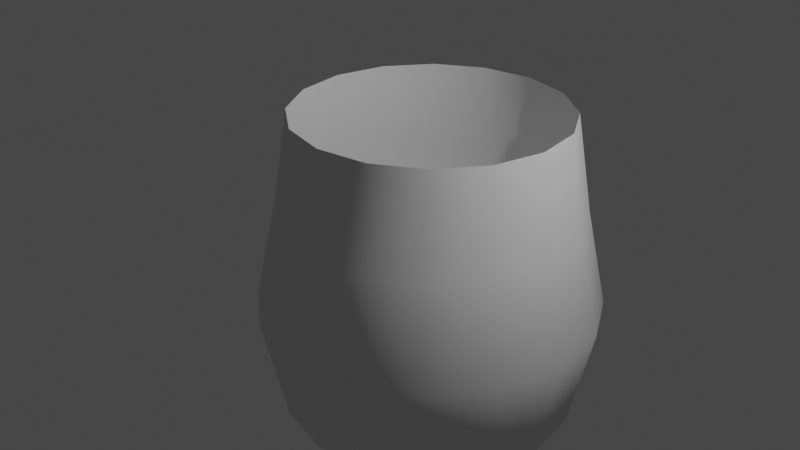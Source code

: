 # Source: lab_14.blend  (saved by Blender 2.81.16; exported with 4.5.12 LTS)
import bpy
from mathutils import Matrix  # noqa: F401  (used for matrix-valued properties, if any)

bpy.ops.wm.read_factory_settings(use_empty=True)
scene = bpy.context.scene
scene.name = 'Scene'

# ---- collections
col_collection = bpy.data.collections.new('Collection'); scene.collection.children.link(col_collection)

# ---- world
world_world = bpy.data.worlds.new('World'); scene.world = world_world
world_world.use_nodes = True; world_world.node_tree.nodes.clear()
_N = world_world.node_tree.nodes; _L = world_world.node_tree.links
n0 = _N.new('ShaderNodeOutputWorld'); n0.name = 'World Output'; n0.location = (300, 300)
n1 = _N.new('ShaderNodeBackground'); n1.name = 'Background'; n1.location = (10, 300)
n1.inputs[0].default_value = (0.05088, 0.05088, 0.05088, 1.0)
_L.new(n1.outputs[0], n0.inputs[0])
n0.is_active_output = True
world_world.color = (0.05088, 0.05088, 0.05088)
world_world.use_sun_shadow = False
world_world.sun_shadow_jitter_overblur = 0.0

# ---- cameras
cam_camera = bpy.data.cameras.new('Camera')
cam_camera.clip_end = 100.0
cam_camera.ortho_scale = 7.314

# ---- lights
light_light = bpy.data.lights.new('Light', 'POINT')
light_light.transmission_factor = 0.0
light_light.energy = 1000.0
light_light.shadow_soft_size = 0.1
light_light.shadow_maximum_resolution = 0.006
light_light.use_absolute_resolution = True

# ---- meshes
me_plane_001 = bpy.data.meshes.new('Plane.001')
me_plane_001.from_pydata([(-0.08593, -1.627, -0.06507), (-0.01731, -1.46, 0.9922), (-0.06124, -1.854, -1.135), (-0.02838, -1.175, -2.78), (-0.02609, -1.592, -2.282), (0.01188, -0.2098, -3.303), (0.0009363, -0.2229, -6.444), (0.2887, -0.776, -6.945), (0.2891, -1.368, -7.115), (0.3179, -1.495, -7.282), (0.5433, -1.536, -0.06507), (0.5427, -1.355, 0.9922), (0.6531, -1.737, -1.135), (0.4234, -1.096, -2.78), (0.585, -1.48, -2.282), (0.09126, -0.1893, -3.303), (0.08616, -0.2056, -6.444), (0.5637, -0.6065, -6.945), (0.7907, -1.153, -7.115), (0.8658, -1.259, -7.282), (1.09, -1.211, -0.06507), (1.02, -1.044, 0.9922), (1.268, -1.355, -1.135), (0.8108, -0.8509, -2.78), (1.107, -1.144, -2.282), (0.1568, -0.14, -3.303), (0.1583, -0.1569, -6.444), (0.7529, -0.3446, -6.945), (1.172, -0.763, -7.115), (1.282, -0.8322, -7.282), (1.47, -0.7021, -0.06507), (1.342, -0.5746, 0.9922), (1.69, -0.7662, -1.135), (1.075, -0.4759, -2.78), (1.46, -0.6332, -2.282), (0.1984, -0.06932, -3.303), (0.2063, -0.08443, -6.444), (0.8274, -0.03027, -6.945), (1.375, -0.2565, -7.115), (1.503, -0.2783, -7.282), (1.627, -0.08593, -0.06507), (1.46, -0.01731, 0.9922), (1.854, -0.06124, -1.135), (1.175, -0.02838, -2.78), (1.592, -0.02609, -2.282), (0.2098, 0.01188, -3.303), (0.2229, 0.0009363, -6.444), (0.776, 0.2887, -6.945), (1.368, 0.2891, -7.115), (1.495, 0.3179, -7.282), (1.536, 0.5433, -0.06507), (1.355, 0.5427, 0.9922), (1.737, 0.6531, -1.135), (1.096, 0.4234, -2.78), (1.48, 0.585, -2.282), (0.1893, 0.09126, -3.303), (0.2056, 0.08616, -6.444), (0.6065, 0.5637, -6.945), (1.153, 0.7907, -7.115), (1.259, 0.8658, -7.282), (1.211, 1.09, -0.06507), (1.044, 1.02, 0.9922), (1.355, 1.268, -1.135), (0.8509, 0.8108, -2.78), (1.144, 1.107, -2.282), (0.14, 0.1568, -3.303), (0.1569, 0.1583, -6.444), (0.3446, 0.7529, -6.945), (0.763, 1.172, -7.115), (0.8322, 1.282, -7.282), (0.7021, 1.47, -0.06507), (0.5746, 1.342, 0.9922), (0.7662, 1.69, -1.135), (0.4759, 1.075, -2.78), (0.6332, 1.46, -2.282), (0.06932, 0.1984, -3.303), (0.08443, 0.2063, -6.444), (0.03027, 0.8274, -6.945), (0.2565, 1.375, -7.115), (0.2783, 1.503, -7.282), (0.08593, 1.627, -0.06507), (0.01731, 1.46, 0.9922), (0.06124, 1.854, -1.135), (0.02838, 1.175, -2.78), (0.02609, 1.592, -2.282), (-0.01188, 0.2098, -3.303), (-0.0009363, 0.2229, -6.444), (-0.2887, 0.776, -6.945), (-0.2891, 1.368, -7.115), (-0.3179, 1.495, -7.282), (-0.5433, 1.536, -0.06507), (-0.5427, 1.355, 0.9922), (-0.6531, 1.737, -1.135), (-0.4234, 1.096, -2.78), (-0.585, 1.48, -2.282), (-0.09126, 0.1893, -3.303), (-0.08616, 0.2056, -6.444), (-0.5637, 0.6065, -6.945), (-0.7907, 1.153, -7.115), (-0.8658, 1.259, -7.282), (-1.09, 1.211, -0.06507), (-1.02, 1.044, 0.9922), (-1.268, 1.355, -1.135), (-0.8108, 0.8509, -2.78), (-1.107, 1.144, -2.282), (-0.1568, 0.14, -3.303), (-0.1583, 0.1569, -6.444), (-0.7529, 0.3446, -6.945), (-1.172, 0.763, -7.115), (-1.282, 0.8322, -7.282), (-1.47, 0.7021, -0.06507), (-1.342, 0.5746, 0.9922), (-1.69, 0.7662, -1.135), (-1.075, 0.4759, -2.78), (-1.46, 0.6332, -2.282), (-0.1984, 0.06932, -3.303), (-0.2063, 0.08443, -6.444), (-0.8274, 0.03027, -6.945), (-1.375, 0.2565, -7.115), (-1.503, 0.2783, -7.282), (-1.627, 0.08593, -0.06507), (-1.46, 0.01731, 0.9922), (-1.854, 0.06124, -1.135), (-1.175, 0.02838, -2.78), (-1.592, 0.02609, -2.282), (-0.2098, -0.01188, -3.303), (-0.2229, -0.0009363, -6.444), (-0.776, -0.2887, -6.945), (-1.368, -0.2891, -7.115), (-1.495, -0.3179, -7.282), (-1.536, -0.5433, -0.06507), (-1.355, -0.5427, 0.9922), (-1.737, -0.6531, -1.135), (-1.096, -0.4234, -2.78), (-1.48, -0.585, -2.282), (-0.1893, -0.09126, -3.303), (-0.2056, -0.08616, -6.444), (-0.6065, -0.5637, -6.945), (-1.153, -0.7907, -7.115), (-1.259, -0.8658, -7.282), (-1.211, -1.09, -0.06507), (-1.044, -1.02, 0.9922), (-1.355, -1.268, -1.135), (-0.8509, -0.8108, -2.78), (-1.144, -1.107, -2.282), (-0.14, -0.1568, -3.303), (-0.1569, -0.1583, -6.444), (-0.3446, -0.7529, -6.945), (-0.763, -1.172, -7.115), (-0.8322, -1.282, -7.282), (-0.7021, -1.47, -0.06507), (-0.5746, -1.342, 0.9922), (-0.7662, -1.69, -1.135), (-0.4759, -1.075, -2.78), (-0.6332, -1.46, -2.282), (-0.06932, -0.1984, -3.303), (-0.08443, -0.2063, -6.444), (-0.03027, -0.8274, -6.945), (-0.2565, -1.375, -7.115), (-0.2783, -1.503, -7.282)], [], [(0, 1, 11, 10), (10, 11, 21, 20), (20, 21, 31, 30), (30, 31, 41, 40), (40, 41, 51, 50), (50, 51, 61, 60), (60, 61, 71, 70), (70, 71, 81, 80), (80, 81, 91, 90), (90, 91, 101, 100), (100, 101, 111, 110), (110, 111, 121, 120), (120, 121, 131, 130), (130, 131, 141, 140), (140, 141, 151, 150), (150, 151, 1, 0), (2, 0, 10, 12), (12, 10, 20, 22), (22, 20, 30, 32), (32, 30, 40, 42), (42, 40, 50, 52), (52, 50, 60, 62), (62, 60, 70, 72), (72, 70, 80, 82), (82, 80, 90, 92), (92, 90, 100, 102), (102, 100, 110, 112), (112, 110, 120, 122), (122, 120, 130, 132), (132, 130, 140, 142), (142, 140, 150, 152), (152, 150, 0, 2), (3, 4, 14, 13), (13, 14, 24, 23), (23, 24, 34, 33), (33, 34, 44, 43), (43, 44, 54, 53), (53, 54, 64, 63), (63, 64, 74, 73), (73, 74, 84, 83), (83, 84, 94, 93), (93, 94, 104, 103), (103, 104, 114, 113), (113, 114, 124, 123), (123, 124, 134, 133), (133, 134, 144, 143), (143, 144, 154, 153), (153, 154, 4, 3), (4, 2, 12, 14), (14, 12, 22, 24), (24, 22, 32, 34), (34, 32, 42, 44), (44, 42, 52, 54), (54, 52, 62, 64), (64, 62, 72, 74), (74, 72, 82, 84), (84, 82, 92, 94), (94, 92, 102, 104), (104, 102, 112, 114), (114, 112, 122, 124), (124, 122, 132, 134), (134, 132, 142, 144), (144, 142, 152, 154), (154, 152, 2, 4), (5, 3, 13, 15), (15, 13, 23, 25), (25, 23, 33, 35), (35, 33, 43, 45), (45, 43, 53, 55), (55, 53, 63, 65), (65, 63, 73, 75), (75, 73, 83, 85), (85, 83, 93, 95), (95, 93, 103, 105), (105, 103, 113, 115), (115, 113, 123, 125), (125, 123, 133, 135), (135, 133, 143, 145), (145, 143, 153, 155), (155, 153, 3, 5), (6, 5, 15, 16), (16, 15, 25, 26), (26, 25, 35, 36), (36, 35, 45, 46), (46, 45, 55, 56), (56, 55, 65, 66), (66, 65, 75, 76), (76, 75, 85, 86), (86, 85, 95, 96), (96, 95, 105, 106), (106, 105, 115, 116), (116, 115, 125, 126), (126, 125, 135, 136), (136, 135, 145, 146), (146, 145, 155, 156), (156, 155, 5, 6), (7, 6, 16, 17), (17, 16, 26, 27), (27, 26, 36, 37), (37, 36, 46, 47), (47, 46, 56, 57), (57, 56, 66, 67), (67, 66, 76, 77), (77, 76, 86, 87), (87, 86, 96, 97), (97, 96, 106, 107), (107, 106, 116, 117), (117, 116, 126, 127), (127, 126, 136, 137), (137, 136, 146, 147), (147, 146, 156, 157), (157, 156, 6, 7), (8, 7, 17, 18), (18, 17, 27, 28), (28, 27, 37, 38), (38, 37, 47, 48), (48, 47, 57, 58), (58, 57, 67, 68), (68, 67, 77, 78), (78, 77, 87, 88), (88, 87, 97, 98), (98, 97, 107, 108), (108, 107, 117, 118), (118, 117, 127, 128), (128, 127, 137, 138), (138, 137, 147, 148), (148, 147, 157, 158), (158, 157, 7, 8), (9, 8, 18, 19), (19, 18, 28, 29), (29, 28, 38, 39), (39, 38, 48, 49), (49, 48, 58, 59), (59, 58, 68, 69), (69, 68, 78, 79), (79, 78, 88, 89), (89, 88, 98, 99), (99, 98, 108, 109), (109, 108, 118, 119), (119, 118, 128, 129), (129, 128, 138, 139), (139, 138, 148, 149), (149, 148, 158, 159), (159, 158, 8, 9), (19, 29, 39, 49, 59, 69, 79, 89, 99, 109, 119, 129, 139, 149, 159, 9), (25, 15, 5, 155, 145, 135, 125, 115, 105, 95, 85, 75, 65, 55, 45, 35)])
me_plane_001.polygons.foreach_set('use_smooth', [1, 1, 1, 1, 1, 1, 1, 1, 1, 1, 1, 1, 1, 1, 1, 1, 1, 1, 1, 1, 1, 1, 1, 1, 1, 1, 1, 1, 1, 1, 1, 1, 1, 1, 1, 1, 1, 1, 1, 1, 1, 1, 1, 1, 1, 1, 1, 1, 1, 1, 1, 1, 1, 1, 1, 1, 1, 1, 1, 1, 1, 1, 1, 1, 1, 1, 1, 1, 1, 1, 1, 1, 1, 1, 1, 1, 1, 1, 1, 1, 1, 1, 1, 1, 1, 1, 1, 1, 1, 1, 1, 1, 1, 1, 1, 1, 1, 1, 1, 1, 1, 1, 1, 1, 1, 1, 1, 1, 1, 1, 1, 1, 1, 1, 1, 1, 1, 1, 1, 1, 1, 1, 1, 1, 1, 1, 1, 1, 1, 1, 1, 1, 1, 1, 1, 1, 1, 1, 1, 1, 1, 1, 1, 1, 1, 0])
_uv = me_plane_001.uv_layers.new(name='UVMap')
_uv.uv.foreach_set('vector', [0.0, -0.06507, 0.0, 0.9922, 0.0625, 0.9922, 0.0625, -0.06507, 0.0625, -0.06507, 0.0625, 0.9922, 0.125, 0.9922, 0.125, -0.06507, 0.125, -0.06507, 0.125, 0.9922, 0.1875, 0.9922, 0.1875, -0.06507, 0.1875, -0.06507, 0.1875, 0.9922, 0.25, 0.9922, 0.25, -0.06507, 0.25, -0.06507, 0.25, 0.9922, 0.3125, 0.9922, 0.3125, -0.06507, 0.3125, -0.06507, 0.3125, 0.9922, 0.375, 0.9922, 0.375, -0.06507, 0.375, -0.06507, 0.375, 0.9922, 0.4375, 0.9922, 0.4375, -0.06507, 0.4375, -0.06507, 0.4375, 0.9922, 0.5, 0.9922, 0.5, -0.06507, 0.5, -0.06507, 0.5, 0.9922, 0.5625, 0.9922, 0.5625, -0.06507, 0.5625, -0.06507, 0.5625, 0.9922, 0.625, 0.9922, 0.625, -0.06507, 0.625, -0.06507, 0.625, 0.9922, 0.6875, 0.9922, 0.6875, -0.06507, 0.6875, -0.06507, 0.6875, 0.9922, 0.75, 0.9922, 0.75, -0.06507, 0.75, -0.06507, 0.75, 0.9922, 0.8125, 0.9922, 0.8125, -0.06507, 0.8125, -0.06507, 0.8125, 0.9922, 0.875, 0.9922, 0.875, -0.06507, 0.875, -0.06507, 0.875, 0.9922, 0.9375, 0.9922, 0.9375, -0.06507, 0.9375, -0.06507, 0.9375, 0.9922, 1.0, 0.9922, 1.0, -0.06507, 0.0, -1.135, 0.0, -0.06507, 0.0625, -0.06507, 0.0625, -1.135, 0.0625, -1.135, 0.0625, -0.06507, 0.125, -0.06507, 0.125, -1.135, 0.125, -1.135, 0.125, -0.06507, 0.1875, -0.06507, 0.1875, -1.135, 0.1875, -1.135, 0.1875, -0.06507, 0.25, -0.06507, 0.25, -1.135, 0.25, -1.135, 0.25, -0.06507, 0.3125, -0.06507, 0.3125, -1.135, 0.3125, -1.135, 0.3125, -0.06507, 0.375, -0.06507, 0.375, -1.135, 0.375, -1.135, 0.375, -0.06507, 0.4375, -0.06507, 0.4375, -1.135, 0.4375, -1.135, 0.4375, -0.06507, 0.5, -0.06507, 0.5, -1.135, 0.5, -1.135, 0.5, -0.06507, 0.5625, -0.06507, 0.5625, -1.135, 0.5625, -1.135, 0.5625, -0.06507, 0.625, -0.06507, 0.625, -1.135, 0.625, -1.135, 0.625, -0.06507, 0.6875, -0.06507, 0.6875, -1.135, 0.6875, -1.135, 0.6875, -0.06507, 0.75, -0.06507, 0.75, -1.135, 0.75, -1.135, 0.75, -0.06507, 0.8125, -0.06507, 0.8125, -1.135, 0.8125, -1.135, 0.8125, -0.06507, 0.875, -0.06507, 0.875, -1.135, 0.875, -1.135, 0.875, -0.06507, 0.9375, -0.06507, 0.9375, -1.135, 0.9375, -1.135, 0.9375, -0.06507, 1.0, -0.06507, 1.0, -1.135, 0.0, -2.78, 0.0, -2.282, 0.0625, -2.282, 0.0625, -2.78, 0.0625, -2.78, 0.0625, -2.282, 0.125, -2.282, 0.125, -2.78, 0.125, -2.78, 0.125, -2.282, 0.1875, -2.282, 0.1875, -2.78, 0.1875, -2.78, 0.1875, -2.282, 0.25, -2.282, 0.25, -2.78, 0.25, -2.78, 0.25, -2.282, 0.3125, -2.282, 0.3125, -2.78, 0.3125, -2.78, 0.3125, -2.282, 0.375, -2.282, 0.375, -2.78, 0.375, -2.78, 0.375, -2.282, 0.4375, -2.282, 0.4375, -2.78, 0.4375, -2.78, 0.4375, -2.282, 0.5, -2.282, 0.5, -2.78, 0.5, -2.78, 0.5, -2.282, 0.5625, -2.282, 0.5625, -2.78, 0.5625, -2.78, 0.5625, -2.282, 0.625, -2.282, 0.625, -2.78, 0.625, -2.78, 0.625, -2.282, 0.6875, -2.282, 0.6875, -2.78, 0.6875, -2.78, 0.6875, -2.282, 0.75, -2.282, 0.75, -2.78, 0.75, -2.78, 0.75, -2.282, 0.8125, -2.282, 0.8125, -2.78, 0.8125, -2.78, 0.8125, -2.282, 0.875, -2.282, 0.875, -2.78, 0.875, -2.78, 0.875, -2.282, 0.9375, -2.282, 0.9375, -2.78, 0.9375, -2.78, 0.9375, -2.282, 1.0, -2.282, 1.0, -2.78, 0.0, -2.282, 0.0, -1.135, 0.0625, -1.135, 0.0625, -2.282, 0.0625, -2.282, 0.0625, -1.135, 0.125, -1.135, 0.125, -2.282, 0.125, -2.282, 0.125, -1.135, 0.1875, -1.135, 0.1875, -2.282, 0.1875, -2.282, 0.1875, -1.135, 0.25, -1.135, 0.25, -2.282, 0.25, -2.282, 0.25, -1.135, 0.3125, -1.135, 0.3125, -2.282, 0.3125, -2.282, 0.3125, -1.135, 0.375, -1.135, 0.375, -2.282, 0.375, -2.282, 0.375, -1.135, 0.4375, -1.135, 0.4375, -2.282, 0.4375, -2.282, 0.4375, -1.135, 0.5, -1.135, 0.5, -2.282, 0.5, -2.282, 0.5, -1.135, 0.5625, -1.135, 0.5625, -2.282, 0.5625, -2.282, 0.5625, -1.135, 0.625, -1.135, 0.625, -2.282, 0.625, -2.282, 0.625, -1.135, 0.6875, -1.135, 0.6875, -2.282, 0.6875, -2.282, 0.6875, -1.135, 0.75, -1.135, 0.75, -2.282, 0.75, -2.282, 0.75, -1.135, 0.8125, -1.135, 0.8125, -2.282, 0.8125, -2.282, 0.8125, -1.135, 0.875, -1.135, 0.875, -2.282, 0.875, -2.282, 0.875, -1.135, 0.9375, -1.135, 0.9375, -2.282, 0.9375, -2.282, 0.9375, -1.135, 1.0, -1.135, 1.0, -2.282, 0.0, -3.303, 0.0, -2.78, 0.0625, -2.78, 0.0625, -3.303, 0.0625, -3.303, 0.0625, -2.78, 0.125, -2.78, 0.125, -3.303, 0.125, -3.303, 0.125, -2.78, 0.1875, -2.78, 0.1875, -3.303, 0.1875, -3.303, 0.1875, -2.78, 0.25, -2.78, 0.25, -3.303, 0.25, -3.303, 0.25, -2.78, 0.3125, -2.78, 0.3125, -3.303, 0.3125, -3.303, 0.3125, -2.78, 0.375, -2.78, 0.375, -3.303, 0.375, -3.303, 0.375, -2.78, 0.4375, -2.78, 0.4375, -3.303, 0.4375, -3.303, 0.4375, -2.78, 0.5, -2.78, 0.5, -3.303, 0.5, -3.303, 0.5, -2.78, 0.5625, -2.78, 0.5625, -3.303, 0.5625, -3.303, 0.5625, -2.78, 0.625, -2.78, 0.625, -3.303, 0.625, -3.303, 0.625, -2.78, 0.6875, -2.78, 0.6875, -3.303, 0.6875, -3.303, 0.6875, -2.78, 0.75, -2.78, 0.75, -3.303, 0.75, -3.303, 0.75, -2.78, 0.8125, -2.78, 0.8125, -3.303, 0.8125, -3.303, 0.8125, -2.78, 0.875, -2.78, 0.875, -3.303, 0.875, -3.303, 0.875, -2.78, 0.9375, -2.78, 0.9375, -3.303, 0.9375, -3.303, 0.9375, -2.78, 1.0, -2.78, 1.0, -3.303, 0.0, -6.444, 0.0, -3.303, 0.0625, -3.303, 0.0625, -6.444, 0.0625, -6.444, 0.0625, -3.303, 0.125, -3.303, 0.125, -6.444, 0.125, -6.444, 0.125, -3.303, 0.1875, -3.303, 0.1875, -6.444, 0.1875, -6.444, 0.1875, -3.303, 0.25, -3.303, 0.25, -6.444, 0.25, -6.444, 0.25, -3.303, 0.3125, -3.303, 0.3125, -6.444, 0.3125, -6.444, 0.3125, -3.303, 0.375, -3.303, 0.375, -6.444, 0.375, -6.444, 0.375, -3.303, 0.4375, -3.303, 0.4375, -6.444, 0.4375, -6.444, 0.4375, -3.303, 0.5, -3.303, 0.5, -6.444, 0.5, -6.444, 0.5, -3.303, 0.5625, -3.303, 0.5625, -6.444, 0.5625, -6.444, 0.5625, -3.303, 0.625, -3.303, 0.625, -6.444, 0.625, -6.444, 0.625, -3.303, 0.6875, -3.303, 0.6875, -6.444, 0.6875, -6.444, 0.6875, -3.303, 0.75, -3.303, 0.75, -6.444, 0.75, -6.444, 0.75, -3.303, 0.8125, -3.303, 0.8125, -6.444, 0.8125, -6.444, 0.8125, -3.303, 0.875, -3.303, 0.875, -6.444, 0.875, -6.444, 0.875, -3.303, 0.9375, -3.303, 0.9375, -6.444, 0.9375, -6.444, 0.9375, -3.303, 1.0, -3.303, 1.0, -6.444, 0.0, -6.945, 0.0, -6.444, 0.0625, -6.444, 0.0625, -6.945, 0.0625, -6.945, 0.0625, -6.444, 0.125, -6.444, 0.125, -6.945, 0.125, -6.945, 0.125, -6.444, 0.1875, -6.444, 0.1875, -6.945, 0.1875, -6.945, 0.1875, -6.444, 0.25, -6.444, 0.25, -6.945, 0.25, -6.945, 0.25, -6.444, 0.3125, -6.444, 0.3125, -6.945, 0.3125, -6.945, 0.3125, -6.444, 0.375, -6.444, 0.375, -6.945, 0.375, -6.945, 0.375, -6.444, 0.4375, -6.444, 0.4375, -6.945, 0.4375, -6.945, 0.4375, -6.444, 0.5, -6.444, 0.5, -6.945, 0.5, -6.945, 0.5, -6.444, 0.5625, -6.444, 0.5625, -6.945, 0.5625, -6.945, 0.5625, -6.444, 0.625, -6.444, 0.625, -6.945, 0.625, -6.945, 0.625, -6.444, 0.6875, -6.444, 0.6875, -6.945, 0.6875, -6.945, 0.6875, -6.444, 0.75, -6.444, 0.75, -6.945, 0.75, -6.945, 0.75, -6.444, 0.8125, -6.444, 0.8125, -6.945, 0.8125, -6.945, 0.8125, -6.444, 0.875, -6.444, 0.875, -6.945, 0.875, -6.945, 0.875, -6.444, 0.9375, -6.444, 0.9375, -6.945, 0.9375, -6.945, 0.9375, -6.444, 1.0, -6.444, 1.0, -6.945, 0.0, -7.115, 0.0, -6.945, 0.0625, -6.945, 0.0625, -7.115, 0.0625, -7.115, 0.0625, -6.945, 0.125, -6.945, 0.125, -7.115, 0.125, -7.115, 0.125, -6.945, 0.1875, -6.945, 0.1875, -7.115, 0.1875, -7.115, 0.1875, -6.945, 0.25, -6.945, 0.25, -7.115, 0.25, -7.115, 0.25, -6.945, 0.3125, -6.945, 0.3125, -7.115, 0.3125, -7.115, 0.3125, -6.945, 0.375, -6.945, 0.375, -7.115, 0.375, -7.115, 0.375, -6.945, 0.4375, -6.945, 0.4375, -7.115, 0.4375, -7.115, 0.4375, -6.945, 0.5, -6.945, 0.5, -7.115, 0.5, -7.115, 0.5, -6.945, 0.5625, -6.945, 0.5625, -7.115, 0.5625, -7.115, 0.5625, -6.945, 0.625, -6.945, 0.625, -7.115, 0.625, -7.115, 0.625, -6.945, 0.6875, -6.945, 0.6875, -7.115, 0.6875, -7.115, 0.6875, -6.945, 0.75, -6.945, 0.75, -7.115, 0.75, -7.115, 0.75, -6.945, 0.8125, -6.945, 0.8125, -7.115, 0.8125, -7.115, 0.8125, -6.945, 0.875, -6.945, 0.875, -7.115, 0.875, -7.115, 0.875, -6.945, 0.9375, -6.945, 0.9375, -7.115, 0.9375, -7.115, 0.9375, -6.945, 1.0, -6.945, 1.0, -7.115, 0.0, -7.282, 0.0, -7.115, 0.0625, -7.115, 0.0625, -7.282, 0.0625, -7.282, 0.0625, -7.115, 0.125, -7.115, 0.125, -7.282, 0.125, -7.282, 0.125, -7.115, 0.1875, -7.115, 0.1875, -7.282, 0.1875, -7.282, 0.1875, -7.115, 0.25, -7.115, 0.25, -7.282, 0.25, -7.282, 0.25, -7.115, 0.3125, -7.115, 0.3125, -7.282, 0.3125, -7.282, 0.3125, -7.115, 0.375, -7.115, 0.375, -7.282, 0.375, -7.282, 0.375, -7.115, 0.4375, -7.115, 0.4375, -7.282, 0.4375, -7.282, 0.4375, -7.115, 0.5, -7.115, 0.5, -7.282, 0.5, -7.282, 0.5, -7.115, 0.5625, -7.115, 0.5625, -7.282, 0.5625, -7.282, 0.5625, -7.115, 0.625, -7.115, 0.625, -7.282, 0.625, -7.282, 0.625, -7.115, 0.6875, -7.115, 0.6875, -7.282, 0.6875, -7.282, 0.6875, -7.115, 0.75, -7.115, 0.75, -7.282, 0.75, -7.282, 0.75, -7.115, 0.8125, -7.115, 0.8125, -7.282, 0.8125, -7.282, 0.8125, -7.115, 0.875, -7.115, 0.875, -7.282, 0.875, -7.282, 0.875, -7.115, 0.9375, -7.115, 0.9375, -7.282, 0.9375, -7.282, 0.9375, -7.115, 1.0, -7.115, 1.0, -7.282, 0.0625, -7.282, 0.125, -7.282, 0.1875, -7.282, 0.25, -7.282, 0.3125, -7.282, 0.375, -7.282, 0.4375, -7.282, 0.5, -7.282, 0.5625, -7.282, 0.625, -7.282, 0.6875, -7.282, 0.75, -7.282, 0.8125, -7.282, 0.875, -7.282, 0.9375, -7.282, 1.0, -7.282, 0.0, 0.0, 0.0, 0.0, 0.0, 0.0, 0.0, 0.0, 0.0, 0.0, 0.0, 0.0, 0.0, 0.0, 0.0, 0.0, 0.0, 0.0, 0.0, 0.0, 0.0, 0.0, 0.0, 0.0, 0.0, 0.0, 0.0, 0.0, 0.0, 0.0, 0.0, 0.0])
me_plane_001.use_remesh_fix_poles = True
me_plane_001.use_remesh_preserve_attributes = False
me_plane_001.use_mirror_vertex_groups = False
me_plane_001.update()

# ---- objects
ob_light = bpy.data.objects.new('Light', light_light)
ob_camera = bpy.data.objects.new('Camera', cam_camera)
ob_plane = bpy.data.objects.new('Plane', me_plane_001)

# ---- transforms, parenting, visibility, modifiers, constraints
ob_light.location = (4.076, 1.005, 5.904)
ob_light.rotation_euler = (0.6503, 0.05522, 1.866)
ob_light.lock_rotations_4d = False
ob_light.empty_display_type = 'ARROWS'
ob_light.color = (0.0, 0.0, 0.0, 0.0)
ob_light.lineart.crease_threshold = 0.0
ob_camera.location = (7.359, -6.926, 4.958)
ob_camera.rotation_euler = (1.109, 0.0, 0.8149)
ob_camera.lock_rotations_4d = False
ob_camera.empty_display_type = 'ARROWS'
ob_camera.color = (0.0, 0.0, 0.0, 0.0)
ob_camera.display_type = 'WIRE'
ob_camera.lineart.crease_threshold = 0.0
ob_plane.location = (0.04132, 0.4063, 0.08098)
ob_plane.lineart.crease_threshold = 0.0

# ---- collection membership
col_collection.objects.link(ob_light)
col_collection.objects.link(ob_camera)
col_collection.objects.link(ob_plane)

# ---- scene / render settings (as saved in the file)
scene.camera = ob_camera
scene.frame_start = 1; scene.frame_end = 250; scene.frame_set(1)
scene.render.engine = 'BLENDER_EEVEE_NEXT'
scene.cycles.use_denoising = False
scene.cycles.samples = 128
scene.cycles.sampling_pattern = 'TABULATED_SOBOL'
scene.cycles.use_adaptive_sampling = False
scene.cycles.use_light_tree = False
scene.view_settings.view_transform = 'Filmic'
bpy.context.view_layer.update()
